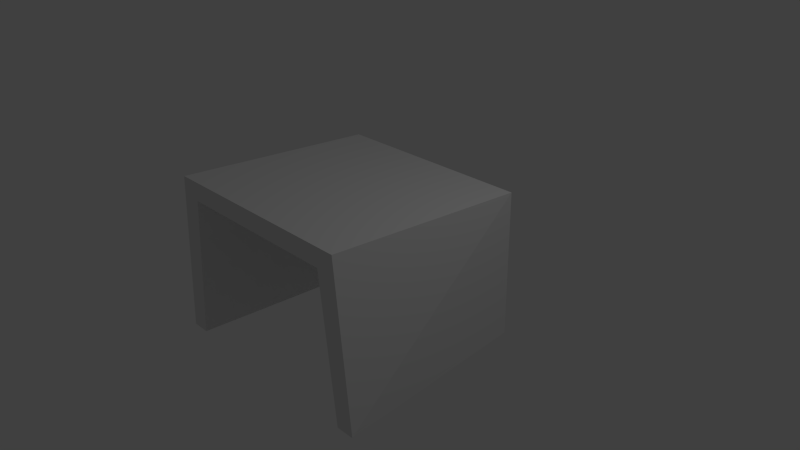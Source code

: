 # Source: finishPoint.blend  (saved by Blender 2.62.0; exported with 4.5.12 LTS)
import bpy
from mathutils import Matrix  # noqa: F401  (used for matrix-valued properties, if any)

bpy.ops.wm.read_factory_settings(use_empty=True)
scene = bpy.context.scene
scene.name = 'Scene'

# ---- collections
col_collection_1 = bpy.data.collections.new('Collection 1'); scene.collection.children.link(col_collection_1)

# ---- materials (node trees are filled in below, after node groups)
mat_material = bpy.data.materials.new('Material')
mat_material.alpha_threshold = 0.0
mat_material.use_transparent_shadow = False
mat_material.roughness = 0.5
mat_material.line_color = (0.0, 0.0, 0.0, 1.0)

# ---- material node trees

# ---- world
world_world = bpy.data.worlds.new('World'); scene.world = world_world
world_world.color = (0.05088, 0.05088, 0.05088)
world_world.use_sun_shadow = False
world_world.sun_shadow_jitter_overblur = 0.0
world_world.cycles.sampling_method = 'MANUAL'
world_world.cycles.sample_map_resolution = 256

# ---- cameras
cam_camera = bpy.data.cameras.new('Camera')
cam_camera.clip_end = 100.0
cam_camera.lens = 35.0
cam_camera.sensor_width = 32.0
cam_camera.sensor_height = 18.0
cam_camera.ortho_scale = 7.314
cam_camera.dof.focus_distance = 0.0
cam_camera.dof.aperture_fstop = 128.0

# ---- lights
light_lamp = bpy.data.lights.new('Lamp', 'POINT')
light_lamp.transmission_factor = 0.0
light_lamp.cutoff_distance = 30.0
light_lamp.energy = 100.0
light_lamp.shadow_buffer_clip_start = 1.001
light_lamp.shadow_soft_size = 1.0
light_lamp.shadow_maximum_resolution = 0.006
light_lamp.use_absolute_resolution = True
light_lamp.cycles.use_multiple_importance_sampling = False

# ---- meshes
me_cube = bpy.data.meshes.new('Cube')
me_cube.from_pydata([(-1.4, 1.0, -1.0), (-1.4, -1.775, 1.2), (1.6, -1.775, -1.0), (1.767e-07, 1.0, -1.0), (1.15, 0.751, -1.0), (-1.15, 0.751, -1.0), (1.4, -1.775, 1.2), (-1.6, -1.775, -1.0), (1.4, 1.0, 1.0), (2.533e-07, 1.0, 0.9999), (-5.024e-07, -1.775, 1.2), (-1.4, 1.0, 1.0), (1.15, 0.751, 0.7501), (-1.15, 0.751, 0.7501), (1.4, 1.0, -1.0), (1.49e-08, 0.751, -1.0), (1.35, -1.775, -1.0), (-1.35, -1.775, -1.0), (-4.5e-07, -1.775, 0.95), (1.15, -1.775, 0.95), (-4.967e-07, 0.751, 0.7501), (-1.15, -1.775, 0.95)], [], [(14, 8, 2), (2, 8, 6), (6, 10, 19), (19, 10, 18), (12, 18, 20), (20, 18, 13), (18, 10, 21), (21, 10, 1), (7, 1, 11), (11, 0, 7), (13, 18, 21), (12, 19, 18), (3, 0, 9), (9, 0, 11), (8, 14, 9), (14, 3, 9), (17, 21, 7), (21, 1, 7), (5, 13, 21), (5, 21, 17), (15, 20, 5), (20, 13, 5), (4, 12, 15), (12, 20, 15), (16, 19, 4), (19, 12, 4), (2, 6, 19), (2, 19, 16), (8, 9, 6), (9, 10, 6), (9, 11, 1), (9, 1, 10)])
_uv = me_cube.uv_layers.new(name='UVMap')
_uv.uv.foreach_set('vector', [0.2024, 0.2058, 0.3936, 0.2058, 0.2024, 0.4511, 0.2024, 0.4511, 0.3936, 0.2058, 0.3871, 0.4511, 0.9272, 0.9732, 0.5039, 0.9732, 0.8516, 0.8976, 0.8516, 0.8976, 0.5039, 0.9732, 0.5039, 0.8976, 0.6189, 0.6296, 0.518, 0.8433, 0.518, 0.6296, 0.518, 0.6296, 0.518, 0.8433, 0.417, 0.6296, 0.5039, 0.8976, 0.5039, 0.9732, 0.1562, 0.8976, 0.1562, 0.8976, 0.5039, 0.9732, 0.08059, 0.9732, 0.8271, 0.4511, 0.6385, 0.4511, 0.6389, 0.2058, 0.6389, 0.2058, 0.8271, 0.2058, 0.8271, 0.4511, 0.417, 0.6296, 0.518, 0.8433, 0.417, 0.8433, 0.6189, 0.6296, 0.6189, 0.8433, 0.518, 0.8433, 0.5187, 0.03149, 0.6441, 0.03149, 0.5161, 0.2058, 0.5161, 0.2058, 0.6441, 0.03149, 0.6389, 0.2058, 0.3936, 0.2058, 0.3933, 0.03149, 0.5161, 0.2058, 0.3933, 0.03149, 0.5187, 0.03149, 0.5161, 0.2058, 0.0957, 0.308, 0.1562, 0.8976, 0.02011, 0.308, 0.1562, 0.8976, 0.08059, 0.9732, 0.02011, 0.308, 0.417, 0.4672, 0.417, 0.6296, 0.1952, 0.6296, 0.417, 0.4672, 0.1952, 0.6296, 0.1945, 0.4663, 0.518, 0.4672, 0.518, 0.6296, 0.417, 0.4672, 0.518, 0.6296, 0.417, 0.6296, 0.417, 0.4672, 0.6189, 0.4672, 0.6189, 0.6296, 0.518, 0.4672, 0.6189, 0.6296, 0.518, 0.6296, 0.518, 0.4672, 0.8414, 0.4663, 0.8407, 0.6296, 0.6189, 0.4672, 0.8407, 0.6296, 0.6189, 0.6296, 0.6189, 0.4672, 0.9877, 0.308, 0.9272, 0.9732, 0.8516, 0.8976, 0.9877, 0.308, 0.8516, 0.8976, 0.9121, 0.308, 0.3936, 0.2058, 0.5161, 0.2058, 0.3871, 0.4511, 0.5161, 0.2058, 0.5128, 0.4511, 0.3871, 0.4511, 0.5161, 0.2058, 0.6389, 0.2058, 0.6385, 0.4511, 0.5161, 0.2058, 0.6385, 0.4511, 0.5128, 0.4511])
me_cube.materials.append(mat_material)
me_cube.use_remesh_preserve_volume = False
me_cube.use_remesh_preserve_attributes = False
me_cube.use_mirror_vertex_groups = False
me_cube.update()

# ---- objects
ob_cube = bpy.data.objects.new('Cube', me_cube)
ob_lamp = bpy.data.objects.new('Lamp', light_lamp)
ob_camera = bpy.data.objects.new('Camera', cam_camera)

# ---- transforms, parenting, visibility, modifiers, constraints
ob_cube.location = (0.0, 0.0, 0.0)
ob_cube.lock_rotations_4d = False
ob_cube.empty_display_type = 'ARROWS'
ob_cube.lineart.crease_threshold = 0.0
ob_lamp.location = (4.076, 1.005, 5.904)
ob_lamp.rotation_euler = (0.6503, 0.05522, 1.866)
ob_lamp.lock_rotations_4d = False
ob_lamp.empty_display_type = 'ARROWS'
ob_lamp.color = (0.0, 0.0, 0.0, 0.0)
ob_lamp.lineart.crease_threshold = 0.0
ob_camera.location = (7.481, -6.508, 5.344)
ob_camera.rotation_euler = (1.109, 0.01082, 0.8149)
ob_camera.lock_rotations_4d = False
ob_camera.empty_display_type = 'ARROWS'
ob_camera.color = (0.0, 0.0, 0.0, 0.0)
ob_camera.display_type = 'WIRE'
ob_camera.lineart.crease_threshold = 0.0

# ---- collection membership
col_collection_1.objects.link(ob_cube)
col_collection_1.objects.link(ob_lamp)
col_collection_1.objects.link(ob_camera)

# ---- scene / render settings (as saved in the file)
scene.camera = ob_camera
scene.frame_start = 1; scene.frame_end = 250; scene.frame_set(1)
scene.render.engine = 'BLENDER_EEVEE_NEXT'
scene.render.image_settings.color_mode = 'RGB'
scene.render.image_settings.compression = 90
scene.render.resolution_percentage = 50
scene.render.dither_intensity = 0.0
scene.render.bake_margin = 2
scene.render.bake_bias = 0.0
scene.cycles.use_denoising = False
scene.cycles.samples = 10
scene.cycles.sampling_pattern = 'TABULATED_SOBOL'
scene.cycles.light_sampling_threshold = 0.0
scene.cycles.use_adaptive_sampling = False
scene.cycles.use_light_tree = False
scene.cycles.blur_glossy = 0.0
scene.cycles.volume_bounces = 1
scene.cycles.pixel_filter_type = 'GAUSSIAN'
scene.cycles.sample_clamp_indirect = 0.0
scene.view_settings.view_transform = 'Standard'
bpy.context.view_layer.update()
